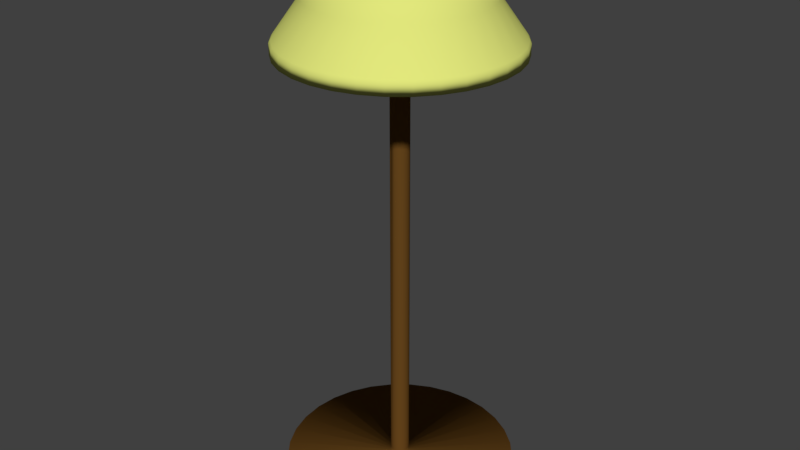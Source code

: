 # Source: Lamp.blend  (saved by Blender 2.79.0; exported with 4.5.12 LTS)
import bpy
from mathutils import Matrix  # noqa: F401  (used for matrix-valued properties, if any)

bpy.ops.wm.read_factory_settings(use_empty=True)
scene = bpy.context.scene
scene.name = 'Scene'

# ---- collections
col_collection_1 = bpy.data.collections.new('Collection 1'); scene.collection.children.link(col_collection_1)

# ---- materials (node trees are filled in below, after node groups)
mat_wood = bpy.data.materials.new('Wood')
mat_wood.alpha_threshold = 0.0
mat_wood.use_transparent_shadow = False
mat_wood.diffuse_color = (0.1424, 0.06446, 0.01274, 1.0)
mat_wood.roughness = 0.5
mat_wood.specular_intensity = 0.2115
mat_lampshade = bpy.data.materials.new('LampShade')
mat_lampshade.alpha_threshold = 0.0
mat_lampshade.use_transparent_shadow = False
mat_lampshade.diffuse_color = (0.7562, 0.8, 0.2018, 1.0)
mat_lampshade.roughness = 0.5
mat_lampshade.specular_intensity = 0.0

# ---- material node trees

# ---- world
world_world = bpy.data.worlds.new('World'); scene.world = world_world
world_world.color = (0.05088, 0.05088, 0.05088)
world_world.use_sun_shadow = False
world_world.sun_shadow_jitter_overblur = 0.0
world_world.cycles.sampling_method = 'MANUAL'

# ---- meshes
me_cylinder = bpy.data.meshes.new('Cylinder')
me_cylinder.from_pydata([(0.0, 1.0, 0.001578), (-3.513e-07, 0.08005, 0.1014), (0.1951, 0.9808, 0.001578), (0.01562, 0.07851, 0.1014), (0.3827, 0.9239, 0.001578), (0.03063, 0.07396, 0.1014), (0.5556, 0.8315, 0.001578), (0.04447, 0.06656, 0.1014), (0.7071, 0.7071, 0.001578), (0.0566, 0.0566, 0.1014), (0.8315, 0.5556, 0.001578), (0.06656, 0.04447, 0.1014), (0.9239, 0.3827, 0.001578), (0.07396, 0.03063, 0.1014), (0.9808, 0.1951, 0.001578), (0.07851, 0.01562, 0.1014), (1.0, 7.55e-08, 0.001578), (0.08005, -6.569e-08, 0.1014), (0.9808, -0.1951, 0.001578), (0.07851, -0.01562, 0.1014), (0.9239, -0.3827, 0.001578), (0.07396, -0.03063, 0.1014), (0.8315, -0.5556, 0.001578), (0.06656, -0.04447, 0.1014), (0.7071, -0.7071, 0.001578), (0.0566, -0.0566, 0.1014), (0.5556, -0.8315, 0.001578), (0.04447, -0.06656, 0.1014), (0.3827, -0.9239, 0.001578), (0.03063, -0.07396, 0.1014), (0.1951, -0.9808, 0.001578), (0.01562, -0.07851, 0.1014), (-3.258e-07, -1.0, 0.001578), (-4.346e-08, -0.08005, 0.1014), (-0.1951, -0.9808, 0.001578), (-0.01562, -0.07851, 0.1014), (-0.3827, -0.9239, 0.001578), (-0.03063, -0.07396, 0.1014), (-0.5556, -0.8315, 0.001578), (-0.04447, -0.06656, 0.1014), (-0.7071, -0.7071, 0.001578), (-0.0566, -0.0566, 0.1014), (-0.8315, -0.5556, 0.001578), (-0.06656, -0.04447, 0.1014), (-0.9239, -0.3827, 0.001578), (-0.07396, -0.03063, 0.1014), (-0.9808, -0.1951, 0.001578), (-0.07851, -0.01562, 0.1014), (-1.0, 9.656e-07, 0.001578), (-0.08005, 1.185e-07, 0.1014), (-0.9808, 0.1951, 0.001578), (-0.07851, 0.01562, 0.1014), (-0.9239, 0.3827, 0.001578), (-0.07396, 0.03063, 0.1014), (-0.8315, 0.5556, 0.001578), (-0.06656, 0.04447, 0.1014), (-0.7071, 0.7071, 0.001578), (-0.0566, 0.0566, 0.1014), (-0.5556, 0.8315, 0.001578), (-0.04447, 0.06656, 0.1014), (-0.3827, 0.9239, 0.001578), (-0.03063, 0.07396, 0.1014), (-0.1951, 0.9808, 0.001578), (-0.01562, 0.07851, 0.1014), (0.1951, 0.9808, 0.1014), (0.0, 1.0, 0.1014), (0.3827, 0.9239, 0.1014), (0.5556, 0.8315, 0.1014), (0.7071, 0.7071, 0.1014), (0.8315, 0.5556, 0.1014), (0.9239, 0.3827, 0.1014), (0.9808, 0.1951, 0.1014), (1.0, 7.55e-08, 0.1014), (0.9808, -0.1951, 0.1014), (0.9239, -0.3827, 0.1014), (0.8315, -0.5556, 0.1014), (0.7071, -0.7071, 0.1014), (0.5556, -0.8315, 0.1014), (0.3827, -0.9239, 0.1014), (0.1951, -0.9808, 0.1014), (-3.258e-07, -1.0, 0.1014), (-0.1951, -0.9808, 0.1014), (-0.3827, -0.9239, 0.1014), (-0.5556, -0.8315, 0.1014), (-0.7071, -0.7071, 0.1014), (-0.8315, -0.5556, 0.1014), (-0.9239, -0.3827, 0.1014), (-0.9808, -0.1951, 0.1014), (-1.0, 9.656e-07, 0.1014), (-0.9808, 0.1951, 0.1014), (-0.9239, 0.3827, 0.1014), (-0.8315, 0.5556, 0.1014), (-0.7071, 0.7071, 0.1014), (-0.5556, 0.8315, 0.1014), (-0.3827, 0.9239, 0.1014), (-0.1951, 0.9808, 0.1014), (0.1894, 0.9519, 3.904), (-4.446e-06, 0.9706, 3.904), (0.3714, 0.8967, 3.904), (0.5392, 0.807, 3.904), (0.6863, 0.6863, 3.904), (0.807, 0.5392, 3.904), (0.8967, 0.3714, 3.904), (0.9519, 0.1894, 3.904), (0.9706, -1.132e-06, 3.904), (0.9519, -0.1894, 3.904), (0.8967, -0.3714, 3.904), (0.807, -0.5392, 3.904), (0.6863, -0.6863, 3.904), (0.5392, -0.807, 3.904), (0.3714, -0.8967, 3.904), (0.1894, -0.9519, 3.904), (-7.142e-07, -0.9706, 3.904), (-0.1894, -0.9519, 3.904), (-0.3714, -0.8967, 3.904), (-0.5392, -0.807, 3.904), (-0.6863, -0.6863, 3.904), (-0.807, -0.5392, 3.904), (-0.8967, -0.3714, 3.904), (-0.9519, -0.1894, 3.904), (-0.9706, 1.101e-06, 3.904), (-0.9519, 0.1894, 3.904), (-0.8967, 0.3714, 3.904), (-0.807, 0.5392, 3.904), (-0.6863, 0.6863, 3.904), (-0.5392, 0.807, 3.904), (-0.3714, 0.8967, 3.904), (-0.1893, 0.9519, 3.904), (0.9519, -0.1894, 3.812), (-0.9519, -0.1894, 3.812), (-4.419e-06, 0.9706, 3.812), (0.8967, -0.3714, 3.812), (-0.9706, 1.101e-06, 3.812), (0.807, -0.5392, 3.812), (-0.9519, 0.1894, 3.812), (0.6863, -0.6863, 3.812), (-0.8967, 0.3714, 3.812), (0.5392, -0.807, 3.812), (-0.807, 0.5392, 3.812), (0.3714, -0.8967, 3.812), (0.1894, 0.9519, 3.812), (-0.6863, 0.6863, 3.812), (0.1894, -0.9519, 3.812), (0.3714, 0.8967, 3.812), (-0.5392, 0.807, 3.812), (-6.873e-07, -0.9706, 3.812), (0.5392, 0.807, 3.812), (-0.3714, 0.8967, 3.812), (-0.1894, -0.9519, 3.812), (0.6863, 0.6863, 3.812), (-0.1893, 0.9519, 3.812), (-0.3714, -0.8967, 3.812), (0.807, 0.5392, 3.812), (-0.5392, -0.807, 3.812), (0.8967, 0.3714, 3.812), (-0.6863, -0.6863, 3.812), (0.9519, 0.1894, 3.812), (-0.807, -0.5392, 3.812), (0.9706, -1.132e-06, 3.812), (-0.8967, -0.3714, 3.812), (-0.2807, 0.6777, 4.238), (0.4075, 0.6099, 4.238), (-0.4075, 0.6099, 4.238), (0.2807, 0.6777, 4.238), (-0.5187, 0.5187, 4.238), (-3.402e-06, 0.7335, 4.238), (0.1431, 0.7194, 4.238), (-0.6099, 0.4075, 4.238), (-0.6777, 0.2807, 4.238), (-0.7194, 0.1431, 4.238), (-0.7335, 8.348e-07, 4.238), (-0.7194, -0.1431, 4.238), (-0.6777, -0.2807, 4.238), (-0.5187, -0.5187, 4.238), (-0.6099, -0.4075, 4.238), (0.5187, 0.5187, 4.238), (-0.1431, 0.7195, 4.238), (0.6099, 0.4075, 4.238), (0.6777, 0.2807, 4.238), (0.7194, 0.1431, 4.238), (0.7335, -8.527e-07, 4.238), (0.7194, -0.1431, 4.238), (0.6777, -0.2807, 4.238), (0.6099, -0.4075, 4.238), (0.5187, -0.5187, 4.238), (0.4075, -0.6099, 4.238), (0.2807, -0.6777, 4.238), (0.1431, -0.7194, 4.238), (-5.82e-07, -0.7335, 4.238), (-0.1431, -0.7194, 4.238), (-0.2807, -0.6777, 4.238), (-0.4075, -0.6099, 4.238), (-0.4085, 0.4085, 4.716), (-0.4803, 0.3209, 4.716), (-0.5337, -0.2211, 4.716), (-0.4803, -0.3209, 4.716), (-0.4085, -0.4085, 4.716), (-0.5665, -0.1127, 4.716), (-0.5337, 0.2211, 4.716), (-0.5665, 0.1127, 4.716), (-0.5776, 6.639e-07, 4.716), (-0.5773, -0.003725, 4.716), (0.4085, -0.4085, 4.716), (0.3209, -0.4803, 4.716), (-0.3209, -0.4803, 4.716), (-0.2211, -0.5337, 4.716), (0.2211, -0.5337, 4.716), (0.1127, -0.5666, 4.716), (-0.1127, -0.5665, 4.716), (-4.89e-07, -0.5776, 4.716), (-0.3638, 4.315e-07, 4.716), (-1.778e-07, -0.08005, 4.365), (-0.3025, 0.2021, 4.716), (0.01562, -0.07851, 4.365), (-0.03063, -0.07396, 4.365), (0.2572, -0.2572, 4.716), (-3.485e-07, -0.3638, 4.716), (-0.07097, -0.3568, 4.716), (0.07097, -0.3568, 4.716), (-0.01562, -0.07851, 4.365), (-0.2021, -0.3025, 4.716), (-0.07851, -0.01562, 4.365), (-0.2572, -0.2572, 4.716), (-0.07396, -0.03063, 4.365), (-0.2572, 0.2572, 4.716), (-0.3361, 0.1392, 4.716), (-0.3568, 0.07097, 4.716), (-0.3361, -0.1392, 4.716), (0.2021, -0.3025, 4.716), (-0.1392, -0.3361, 4.716), (-0.3025, -0.2021, 4.716), (-0.3568, -0.07097, 4.716), (-0.06656, -0.04447, 4.365), (-0.0566, -0.0566, 4.365), (0.1392, -0.3361, 4.716), (-0.04447, -0.06656, 4.365), (0.0566, -0.0566, 4.365), (0.04447, -0.06656, 4.365), (-0.0566, 0.0566, 4.365), (-0.07851, 0.01562, 4.365), (-0.08005, 1.185e-07, 4.365), (-0.07396, 0.03063, 4.365), (0.03063, -0.07396, 4.365), (-0.06656, 0.04447, 4.365), (0.5665, -0.1127, 4.716), (0.5773, 0.003725, 4.716), (0.5665, 0.1127, 4.716), (0.5776, -6.649e-07, 4.716), (0.4085, 0.4085, 4.716), (0.4803, 0.3209, 4.716), (0.5337, 0.2211, 4.716), (0.5337, -0.2211, 4.716), (0.2211, 0.5337, 4.716), (0.3209, 0.4803, 4.716), (0.4803, -0.3209, 4.716), (-2.71e-06, 0.5776, 4.716), (0.1127, 0.5665, 4.716), (-0.1127, 0.5666, 4.716), (-0.2211, 0.5337, 4.716), (-0.3209, 0.4803, 4.716), (0.3568, -0.07097, 4.716), (-0.1392, 0.3361, 4.716), (-4.855e-07, 0.08005, 4.365), (-0.2021, 0.3025, 4.716), (0.04447, 0.06656, 4.365), (0.0566, 0.0566, 4.365), (-0.01562, 0.07851, 4.365), (0.06656, 0.04447, 4.365), (-0.03063, 0.07396, 4.365), (0.1392, 0.3361, 4.716), (0.07097, 0.3568, 4.716), (0.3638, -4.054e-07, 4.716), (0.3025, -0.2021, 4.716), (-0.04447, 0.06656, 4.365), (0.03063, 0.07396, 4.365), (-0.07097, 0.3568, 4.716), (0.07851, -0.01562, 4.365), (0.08005, -6.569e-08, 4.365), (-1.747e-06, 0.3638, 4.716), (0.3568, 0.07097, 4.716), (0.3361, -0.1392, 4.716), (0.07851, 0.01562, 4.365), (0.07396, 0.03063, 4.365), (0.2572, 0.2572, 4.716), (0.3025, 0.2021, 4.716), (0.3361, 0.1392, 4.716), (0.2021, 0.3025, 4.716), (0.01562, 0.07851, 4.365), (0.06656, -0.04447, 4.365), (0.07396, -0.03063, 4.365), (-0.366, 0.8836, 3.924), (0.5314, 0.7953, 3.924), (-0.5314, 0.7953, 3.924), (0.366, 0.8836, 3.924), (-0.6763, 0.6763, 3.924), (0.1866, 0.9381, 3.924), (-0.7953, 0.5314, 3.924), (-0.8836, 0.366, 3.924), (-0.9381, 0.1866, 3.924), (-0.9564, 1.085e-06, 3.924), (-0.9381, -0.1866, 3.924), (-0.8836, -0.366, 3.924), (-0.7953, -0.5314, 3.924), (0.6763, 0.6763, 3.924), (-0.1866, 0.9381, 3.924), (0.7953, 0.5314, 3.924), (0.8836, 0.366, 3.924), (0.9381, 0.1866, 3.924), (0.9564, -1.115e-06, 3.924), (0.9381, -0.1866, 3.924), (0.8836, -0.366, 3.924), (0.7953, -0.5314, 3.924), (0.6763, -0.6763, 3.924), (0.5314, -0.7953, 3.924), (0.366, -0.8836, 3.924), (0.1866, -0.9381, 3.924), (-7.063e-07, -0.9564, 3.924), (-0.1866, -0.9381, 3.924), (-0.366, -0.8836, 3.924), (-0.5314, -0.7953, 3.924), (-4.384e-06, 0.9564, 3.924), (-0.6763, -0.6763, 3.924), (0.07396, -0.03063, 0.1515), (-0.08005, 1.185e-07, 0.1515), (0.06656, -0.04447, 0.1515), (-0.07851, 0.01562, 0.1515), (0.0566, -0.0566, 0.1515), (-0.07396, 0.03063, 0.1515), (0.04447, -0.06656, 0.1515), (-0.06656, 0.04447, 0.1515), (0.03063, -0.07396, 0.1515), (0.01562, 0.07851, 0.1515), (-0.0566, 0.0566, 0.1515), (0.01562, -0.07851, 0.1515), (0.03063, 0.07396, 0.1515), (-0.04447, 0.06656, 0.1515), (-4.492e-08, -0.08005, 0.1515), (0.04447, 0.06656, 0.1515), (-0.03063, 0.07396, 0.1515), (-0.01562, -0.07851, 0.1515), (0.0566, 0.0566, 0.1515), (-0.01562, 0.07851, 0.1515), (-0.03063, -0.07396, 0.1515), (0.06656, 0.04447, 0.1515), (-0.04447, -0.06656, 0.1515), (0.07396, 0.03063, 0.1515), (-0.0566, -0.0566, 0.1515), (0.07851, 0.01562, 0.1515), (-0.06656, -0.04447, 0.1515), (0.08005, -6.569e-08, 0.1515), (-0.07396, -0.03063, 0.1515), (0.07851, -0.01562, 0.1515), (-0.07851, -0.01562, 0.1515), (-3.527e-07, 0.08005, 0.1515), (-0.1788, -0.899, 3.892), (0.6482, 0.6482, 3.892), (-0.1788, 0.899, 3.892), (-0.3508, -0.8468, 3.892), (0.7621, 0.5092, 3.892), (-0.5093, -0.7621, 3.892), (0.8469, 0.3508, 3.892), (0.899, -0.1788, 3.892), (-0.6482, -0.6482, 3.892), (-0.899, -0.1788, 3.892), (0.899, 0.1788, 3.892), (0.8469, -0.3508, 3.892), (-0.3508, 0.8468, 3.892), (0.5092, 0.7621, 3.892), (-6.572e-07, -0.9166, 3.892), (-0.5092, 0.7621, 3.892), (0.3508, 0.8468, 3.892), (0.1788, -0.899, 3.892), (-0.6482, 0.6482, 3.892), (0.1788, 0.899, 3.892), (0.3508, -0.8469, 3.892), (-0.7621, 0.5093, 3.892), (0.5092, -0.7621, 3.892), (-0.8469, 0.3508, 3.892), (0.6482, -0.6482, 3.892), (-0.899, 0.1788, 3.892), (-0.8468, -0.3508, 3.892), (0.9166, -1.067e-06, 3.892), (0.7621, -0.5092, 3.892), (-4.182e-06, 0.9166, 3.892), (-0.7621, -0.5092, 3.892), (-0.9166, 1.041e-06, 3.892), (0.07851, -0.01562, 4.221), (-0.07851, -0.01562, 4.221), (-4.81e-07, 0.08005, 4.221), (0.07396, -0.03063, 4.221), (-0.08005, 1.185e-07, 4.221), (0.06656, -0.04447, 4.221), (-0.07851, 0.01562, 4.221), (0.0566, -0.0566, 4.221), (-0.07396, 0.03063, 4.221), (0.04447, -0.06656, 4.221), (-0.06656, 0.04447, 4.221), (0.03063, -0.07396, 4.221), (0.01562, 0.07851, 4.221), (-0.0566, 0.0566, 4.221), (0.01562, -0.07851, 4.221), (0.03063, 0.07396, 4.221), (-0.04447, 0.06656, 4.221), (-1.732e-07, -0.08005, 4.221), (0.04447, 0.06656, 4.221), (-0.03063, 0.07396, 4.221), (-0.01562, -0.07851, 4.221), (0.0566, 0.0566, 4.221), (-0.01562, 0.07851, 4.221), (-0.03063, -0.07396, 4.221), (0.06656, 0.04447, 4.221), (-0.04447, -0.06656, 4.221), (0.07396, 0.03063, 4.221), (-0.0566, -0.0566, 4.221), (0.07851, 0.01562, 4.221), (-0.06656, -0.04447, 4.221), (0.08005, -6.569e-08, 4.221), (-0.07396, -0.03063, 4.221), (0.0261, -0.6624, 4.386), (-0.1145, -0.6485, 4.386), (-0.6116, 0.2469, 4.401), (-0.545, 0.3715, 4.401), (0.5545, 0.3664, 4.405), (0.6211, 0.2418, 4.405), (-0.645, 0.2869, 4.221), (-0.5784, 0.4115, 4.221), (0.02083, -0.7096, 4.221), (-0.1198, -0.6957, 4.221), (0.603, 0.3895, 4.229), (0.6696, 0.2649, 4.229)], [], [(0, 65, 64, 2), (2, 64, 66, 4), (4, 66, 67, 6), (6, 67, 68, 8), (8, 68, 69, 10), (10, 69, 70, 12), (12, 70, 71, 14), (14, 71, 72, 16), (16, 72, 73, 18), (18, 73, 74, 20), (20, 74, 75, 22), (22, 75, 76, 24), (24, 76, 77, 26), (26, 77, 78, 28), (28, 78, 79, 30), (30, 79, 80, 32), (32, 80, 81, 34), (34, 81, 82, 36), (36, 82, 83, 38), (38, 83, 84, 40), (40, 84, 85, 42), (42, 85, 86, 44), (44, 86, 87, 46), (46, 87, 88, 48), (48, 88, 89, 50), (50, 89, 90, 52), (52, 90, 91, 54), (54, 91, 92, 56), (56, 92, 93, 58), (58, 93, 94, 60), (305, 306, 102, 101), (60, 94, 95, 62), (62, 95, 65, 0), (0, 2, 4, 6, 8, 10, 12, 14, 16, 18, 20, 22, 24, 26, 28, 30, 32, 34, 36, 38, 40, 42, 44, 46, 48, 50, 52, 54, 56, 58, 60, 62), (1, 3, 64, 65), (3, 5, 66, 64), (5, 7, 67, 66), (7, 9, 68, 67), (9, 11, 69, 68), (11, 13, 70, 69), (13, 15, 71, 70), (15, 17, 72, 71), (17, 19, 73, 72), (19, 21, 74, 73), (21, 23, 75, 74), (23, 25, 76, 75), (25, 27, 77, 76), (27, 29, 78, 77), (29, 31, 79, 78), (31, 33, 80, 79), (33, 35, 81, 80), (35, 37, 82, 81), (37, 39, 83, 82), (39, 41, 84, 83), (41, 43, 85, 84), (43, 45, 86, 85), (45, 47, 87, 86), (47, 49, 88, 87), (49, 51, 89, 88), (51, 53, 90, 89), (53, 55, 91, 90), (55, 57, 92, 91), (57, 59, 93, 92), (59, 61, 94, 93), (61, 63, 95, 94), (63, 1, 65, 95), (304, 320, 97, 127), (303, 305, 101, 100), (290, 304, 127, 126), (291, 303, 100, 99), (292, 290, 126, 125), (293, 291, 99, 98), (294, 292, 125, 124), (295, 293, 98, 96), (296, 294, 124, 123), (320, 295, 96, 97), (297, 296, 123, 122), (298, 297, 122, 121), (299, 298, 121, 120), (300, 299, 120, 119), (301, 300, 119, 118), (302, 301, 118, 117), (321, 302, 117, 116), (387, 417, 223, 221), (386, 416, 277, 276), (417, 415, 232, 223), (416, 414, 281, 277), (415, 413, 233, 232), (414, 412, 282, 281), (413, 411, 235, 233), (243, 396, 425, 421), (411, 409, 214, 235), (388, 408, 266, 262), (410, 407, 265, 267), (409, 406, 219, 214), (408, 405, 268, 266), (407, 404, 264, 265), (211, 219, 419, 418), (405, 402, 273, 268), (404, 401, 274, 264), (403, 400, 213, 211), (402, 399, 238, 273), (401, 398, 287, 274), (400, 397, 242, 213), (399, 396, 243, 238), (398, 388, 262, 287), (397, 395, 237, 242), (219, 406, 427, 419), (395, 393, 236, 237), (394, 392, 239, 241), (393, 391, 288, 236), (392, 390, 240, 239), (391, 389, 289, 288), (390, 387, 221, 240), (389, 386, 276, 289), (131, 128, 105, 106), (132, 129, 119, 120), (133, 131, 106, 107), (134, 132, 120, 121), (135, 133, 107, 108), (136, 134, 121, 122), (137, 135, 108, 109), (138, 136, 122, 123), (139, 137, 109, 110), (140, 130, 97, 96), (141, 138, 123, 124), (142, 139, 110, 111), (143, 140, 96, 98), (144, 141, 124, 125), (145, 142, 111, 112), (146, 143, 98, 99), (147, 144, 125, 126), (148, 145, 112, 113), (149, 146, 99, 100), (150, 147, 126, 127), (151, 148, 113, 114), (152, 149, 100, 101), (130, 150, 127, 97), (153, 151, 114, 115), (154, 152, 101, 102), (155, 153, 115, 116), (156, 154, 102, 103), (157, 155, 116, 117), (158, 156, 103, 104), (159, 157, 117, 118), (128, 158, 104, 105), (129, 159, 118, 119), (306, 307, 103, 102), (307, 308, 104, 103), (308, 309, 105, 104), (309, 310, 106, 105), (310, 311, 107, 106), (311, 312, 108, 107), (312, 313, 109, 108), (313, 314, 110, 109), (314, 315, 111, 110), (315, 316, 112, 111), (316, 317, 113, 112), (317, 318, 114, 113), (318, 319, 115, 114), (319, 321, 116, 115), (358, 355, 149, 152), (355, 367, 146, 149), (259, 258, 160, 162), (356, 366, 147, 150), (208, 205, 190, 189), (374, 376, 137, 139), (194, 197, 171, 172), (251, 254, 183, 182), (206, 207, 187, 186), (247, 244, 181, 180), (193, 192, 164, 167), (379, 385, 132, 134), (255, 256, 166, 165), (384, 362, 155, 157), (257, 255, 165, 176), (192, 259, 162, 164), (258, 257, 176, 160), (380, 384, 157, 159), (370, 373, 140, 143), (375, 377, 136, 138), (364, 360, 154, 156), (382, 365, 131, 133), (354, 368, 145, 148), (366, 369, 144, 147), (209, 208, 189, 188), (385, 363, 129, 132), (195, 194, 172, 174), (365, 361, 128, 131), (200, 199, 169, 170), (360, 358, 152, 154), (381, 364, 156, 158), (361, 381, 158, 128), (252, 253, 161, 163), (359, 357, 151, 153), (256, 252, 163, 166), (383, 356, 150, 130), (248, 249, 177, 175), (249, 250, 178, 177), (363, 380, 159, 129), (198, 193, 167, 168), (372, 375, 138, 141), (202, 203, 185, 184), (204, 196, 173, 191), (253, 248, 175, 161), (199, 198, 168, 169), (200, 201, 210, 226, 225, 212, 224, 263, 261, 275, 278, 270, 269, 286, 283, 284, 285, 279, 271, 245, 246, 250, 249, 248, 253, 252, 256, 255, 257, 258, 259, 192, 193, 198, 199), (201, 197, 194, 195, 196, 204, 205, 208, 209, 207, 206, 203, 202, 254, 251, 244, 247, 245, 271, 260, 280, 272, 215, 228, 234, 218, 216, 217, 229, 220, 222, 230, 227, 231, 210), (277, 281, 282, 267, 265, 264, 274, 287, 262, 266, 268, 273, 238, 243, 241, 239, 240, 221, 223, 232, 233, 235, 214, 219, 211, 213, 242, 237, 236, 288, 289, 276), (367, 370, 143, 146), (362, 359, 153, 155), (207, 209, 188, 187), (368, 371, 142, 145), (203, 206, 186, 185), (371, 374, 139, 142), (196, 195, 174, 173), (378, 382, 133, 135), (377, 379, 134, 136), (246, 245, 247, 180, 179), (373, 383, 130, 140), (369, 372, 141, 144), (254, 202, 184, 183), (244, 251, 182, 181), (357, 354, 148, 151), (376, 378, 135, 137), (250, 246, 179, 178), (205, 204, 191, 190), (197, 201, 200, 170, 171), (191, 173, 321, 319), (190, 191, 319, 318), (189, 190, 318, 317), (188, 189, 317, 316), (187, 188, 316, 315), (186, 187, 315, 314), (185, 186, 314, 313), (184, 185, 313, 312), (183, 184, 312, 311), (182, 183, 311, 310), (181, 182, 310, 309), (180, 181, 309, 308), (179, 180, 308, 307), (178, 179, 307, 306), (173, 174, 302, 321), (174, 172, 301, 302), (172, 171, 300, 301), (171, 170, 299, 300), (170, 169, 298, 299), (169, 168, 297, 298), (168, 167, 296, 297), (165, 166, 295, 320), (167, 164, 294, 296), (166, 163, 293, 295), (164, 162, 292, 294), (163, 161, 291, 293), (162, 160, 290, 292), (161, 175, 303, 291), (160, 176, 304, 290), (175, 177, 305, 303), (176, 165, 320, 304), (177, 178, 306, 305), (21, 19, 351, 322), (49, 47, 352, 323), (23, 21, 322, 324), (51, 49, 323, 325), (25, 23, 324, 326), (53, 51, 325, 327), (27, 25, 326, 328), (55, 53, 327, 329), (29, 27, 328, 330), (3, 1, 353, 331), (57, 55, 329, 332), (31, 29, 330, 333), (5, 3, 331, 334), (59, 57, 332, 335), (33, 31, 333, 336), (7, 5, 334, 337), (61, 59, 335, 338), (35, 33, 336, 339), (9, 7, 337, 340), (63, 61, 338, 341), (37, 35, 339, 342), (11, 9, 340, 343), (1, 63, 341, 353), (39, 37, 342, 344), (13, 11, 343, 345), (41, 39, 344, 346), (15, 13, 345, 347), (43, 41, 346, 348), (17, 15, 347, 349), (45, 43, 348, 350), (19, 17, 349, 351), (47, 45, 350, 352), (228, 215, 378, 376), (229, 217, 354, 357), (263, 224, 372, 369), (270, 278, 383, 373), (225, 226, 379, 377), (215, 272, 382, 378), (218, 234, 374, 371), (216, 218, 371, 368), (222, 220, 359, 362), (286, 269, 370, 367), (224, 212, 375, 372), (231, 227, 380, 363), (278, 275, 356, 383), (220, 229, 357, 359), (260, 271, 381, 361), (271, 279, 364, 381), (285, 284, 358, 360), (280, 260, 361, 365), (210, 231, 363, 385), (261, 263, 369, 366), (217, 216, 368, 354), (272, 280, 365, 382), (279, 285, 360, 364), (212, 225, 377, 375), (269, 270, 373, 370), (227, 230, 384, 380), (230, 222, 362, 384), (226, 210, 385, 379), (234, 228, 376, 374), (275, 261, 366, 356), (283, 286, 367, 355), (284, 283, 355, 358), (322, 351, 386, 389), (323, 352, 387, 390), (324, 322, 389, 391), (325, 323, 390, 392), (326, 324, 391, 393), (327, 325, 392, 394), (328, 326, 393, 395), (329, 327, 394, 396), (330, 328, 395, 397), (331, 353, 388, 398), (332, 329, 396, 399), (333, 330, 397, 400), (334, 331, 398, 401), (335, 332, 399, 402), (336, 333, 400, 403), (337, 334, 401, 404), (338, 335, 402, 405), (339, 336, 403, 406), (340, 337, 404, 407), (341, 338, 405, 408), (342, 339, 406, 409), (343, 340, 407, 410), (353, 341, 408, 388), (344, 342, 409, 411), (345, 343, 410, 412), (346, 344, 411, 413), (347, 345, 412, 414), (348, 346, 413, 415), (349, 347, 414, 416), (350, 348, 415, 417), (351, 349, 416, 386), (352, 350, 417, 387), (429, 428, 422, 423), (427, 426, 418, 419), (425, 424, 420, 421), (403, 211, 418, 426), (410, 267, 422, 428), (394, 241, 420, 424), (406, 403, 426, 427), (241, 243, 421, 420), (412, 410, 428, 429), (396, 394, 424, 425), (282, 412, 429, 423), (267, 282, 423, 422)])
me_cylinder.polygons.foreach_set('use_smooth', [1, 1, 1, 1, 1, 1, 1, 1, 1, 1, 1, 1, 1, 1, 1, 1, 1, 1, 1, 1, 1, 1, 1, 1, 1, 1, 1, 1, 1, 1, 1, 1, 1, 1, 1, 1, 1, 1, 1, 1, 1, 1, 1, 1, 1, 1, 1, 1, 1, 1, 1, 1, 1, 1, 1, 1, 1, 1, 1, 1, 1, 1, 1, 1, 1, 1, 1, 1, 1, 1, 1, 1, 1, 1, 1, 1, 1, 1, 1, 1, 1, 1, 1, 1, 1, 1, 1, 1, 1, 1, 1, 1, 1, 1, 1, 1, 1, 0, 1, 1, 1, 1, 1, 1, 1, 1, 1, 1, 1, 1, 1, 1, 1, 1, 1, 1, 1, 1, 1, 1, 1, 1, 1, 1, 1, 1, 1, 1, 1, 1, 1, 1, 1, 1, 1, 1, 1, 1, 1, 1, 1, 1, 1, 1, 1, 1, 1, 1, 1, 1, 1, 1, 1, 1, 1, 1, 1, 1, 1, 1, 1, 1, 1, 1, 1, 1, 1, 1, 1, 1, 1, 1, 1, 1, 1, 1, 1, 1, 1, 1, 1, 1, 1, 1, 1, 1, 1, 1, 1, 1, 1, 1, 1, 1, 1, 1, 1, 1, 1, 1, 1, 1, 1, 1, 1, 1, 0, 0, 0, 1, 1, 1, 1, 1, 1, 1, 1, 1, 1, 1, 1, 1, 1, 1, 1, 1, 1, 1, 1, 1, 1, 1, 1, 1, 1, 1, 1, 1, 1, 1, 1, 1, 1, 1, 1, 1, 1, 1, 1, 1, 1, 1, 1, 1, 1, 1, 1, 1, 1, 1, 1, 1, 1, 1, 1, 1, 1, 1, 1, 1, 1, 1, 1, 1, 1, 1, 1, 1, 1, 1, 1, 1, 1, 1, 1, 1, 1, 1, 1, 1, 1, 1, 1, 1, 1, 1, 1, 1, 1, 1, 1, 1, 1, 1, 1, 1, 1, 1, 1, 1, 1, 1, 1, 1, 1, 1, 1, 1, 1, 1, 1, 1, 1, 1, 1, 1, 1, 1, 1, 1, 1, 1, 1, 1, 1, 1, 1, 1, 1, 1, 1, 1, 1, 1, 1, 1, 1, 1, 1, 1, 1, 1, 1, 1, 1, 1, 1, 1, 1, 1, 1, 1, 1, 0, 1, 1, 1, 0])
me_cylinder.polygons.foreach_set('material_index', [0, 0, 0, 0, 0, 0, 0, 0, 0, 0, 0, 0, 0, 0, 0, 0, 0, 0, 0, 0, 0, 0, 0, 0, 0, 0, 0, 0, 0, 0, 1, 0, 0, 0, 0, 0, 0, 0, 0, 0, 0, 0, 0, 0, 0, 0, 0, 0, 0, 0, 0, 0, 0, 0, 0, 0, 0, 0, 0, 0, 0, 0, 0, 0, 0, 0, 1, 1, 1, 1, 1, 1, 1, 1, 1, 1, 1, 1, 1, 1, 1, 1, 1, 0, 0, 0, 0, 0, 0, 0, 0, 0, 0, 0, 0, 0, 0, 0, 0, 0, 0, 0, 0, 0, 0, 0, 0, 0, 0, 0, 0, 0, 0, 0, 0, 1, 1, 1, 1, 1, 1, 1, 1, 1, 1, 1, 1, 1, 1, 1, 1, 1, 1, 1, 1, 1, 1, 1, 1, 1, 1, 1, 1, 1, 1, 1, 1, 1, 1, 1, 1, 1, 1, 1, 1, 1, 1, 1, 1, 1, 1, 1, 1, 1, 1, 1, 1, 1, 1, 1, 1, 1, 1, 1, 1, 1, 1, 1, 1, 1, 1, 1, 1, 1, 1, 1, 1, 1, 1, 1, 1, 1, 1, 1, 1, 1, 1, 1, 1, 1, 1, 1, 1, 1, 1, 1, 1, 1, 0, 1, 1, 1, 1, 1, 1, 1, 1, 1, 1, 1, 1, 1, 1, 1, 1, 1, 1, 1, 1, 1, 1, 1, 1, 1, 1, 1, 1, 1, 1, 1, 1, 1, 1, 1, 1, 1, 1, 1, 1, 1, 1, 1, 1, 1, 1, 1, 1, 1, 1, 1, 0, 0, 0, 0, 0, 0, 0, 0, 0, 0, 0, 0, 0, 0, 0, 0, 0, 0, 0, 0, 0, 0, 0, 0, 0, 0, 0, 0, 0, 0, 0, 0, 1, 1, 1, 1, 1, 1, 1, 1, 1, 1, 1, 1, 1, 1, 1, 1, 1, 1, 1, 1, 1, 1, 1, 1, 1, 1, 1, 1, 1, 1, 1, 1, 0, 0, 0, 0, 0, 0, 0, 0, 0, 0, 0, 0, 0, 0, 0, 0, 0, 0, 0, 0, 0, 0, 0, 0, 0, 0, 0, 0, 0, 0, 0, 0, 0, 0, 0, 0, 0, 0, 0, 0, 0, 0, 0, 0])
me_cylinder.materials.append(mat_wood)
me_cylinder.materials.append(mat_lampshade)
me_cylinder.use_remesh_preserve_volume = False
me_cylinder.use_remesh_preserve_attributes = False
me_cylinder.use_mirror_vertex_groups = False
me_cylinder.update()

# ---- objects
ob_cylinder = bpy.data.objects.new('Cylinder', me_cylinder)

# ---- transforms, parenting, visibility, modifiers, constraints
ob_cylinder.location = (0.0, 0.0, 0.0)
ob_cylinder.lineart.crease_threshold = 0.0

# ---- collection membership
col_collection_1.objects.link(ob_cylinder)

# ---- scene / render settings (as saved in the file)
scene.frame_start = 1; scene.frame_end = 250; scene.frame_set(1)
scene.render.engine = 'BLENDER_EEVEE_NEXT'
scene.render.resolution_percentage = 50
scene.render.dither_intensity = 0.0
scene.cycles.use_denoising = False
scene.cycles.samples = 128
scene.cycles.sampling_pattern = 'TABULATED_SOBOL'
scene.cycles.use_adaptive_sampling = False
scene.cycles.use_light_tree = False
scene.cycles.blur_glossy = 0.0
scene.cycles.sample_clamp_indirect = 0.0
scene.view_settings.view_transform = 'Standard'
bpy.context.view_layer.update()

# ---- added for rendering (the .blend has no active camera and no usable light): camera, sun
cam_auto = bpy.data.cameras.new('AutoCamera')
cam_auto.lens = 50.0
cam_auto.sensor_width = 36.0
cam_auto.clip_end = 1000.0
ob_auto_camera = bpy.data.objects.new('AutoCamera', cam_auto)
scene.collection.objects.link(ob_auto_camera)
ob_auto_camera.location = (5.08686, -6.10423, 6.42838)
ob_auto_camera.rotation_euler = (1.09748, -7.21219e-08, 0.694738)
scene.camera = ob_auto_camera
light_auto_sun = bpy.data.lights.new('AutoSun', 'SUN')
light_auto_sun.energy = 3.0
light_auto_sun.angle = 0.0523599
ob_auto_sun = bpy.data.objects.new('AutoSun', light_auto_sun)
scene.collection.objects.link(ob_auto_sun)
ob_auto_sun.rotation_euler = (0.872665, 0.174533, 0.523599)
bpy.context.view_layer.update()
